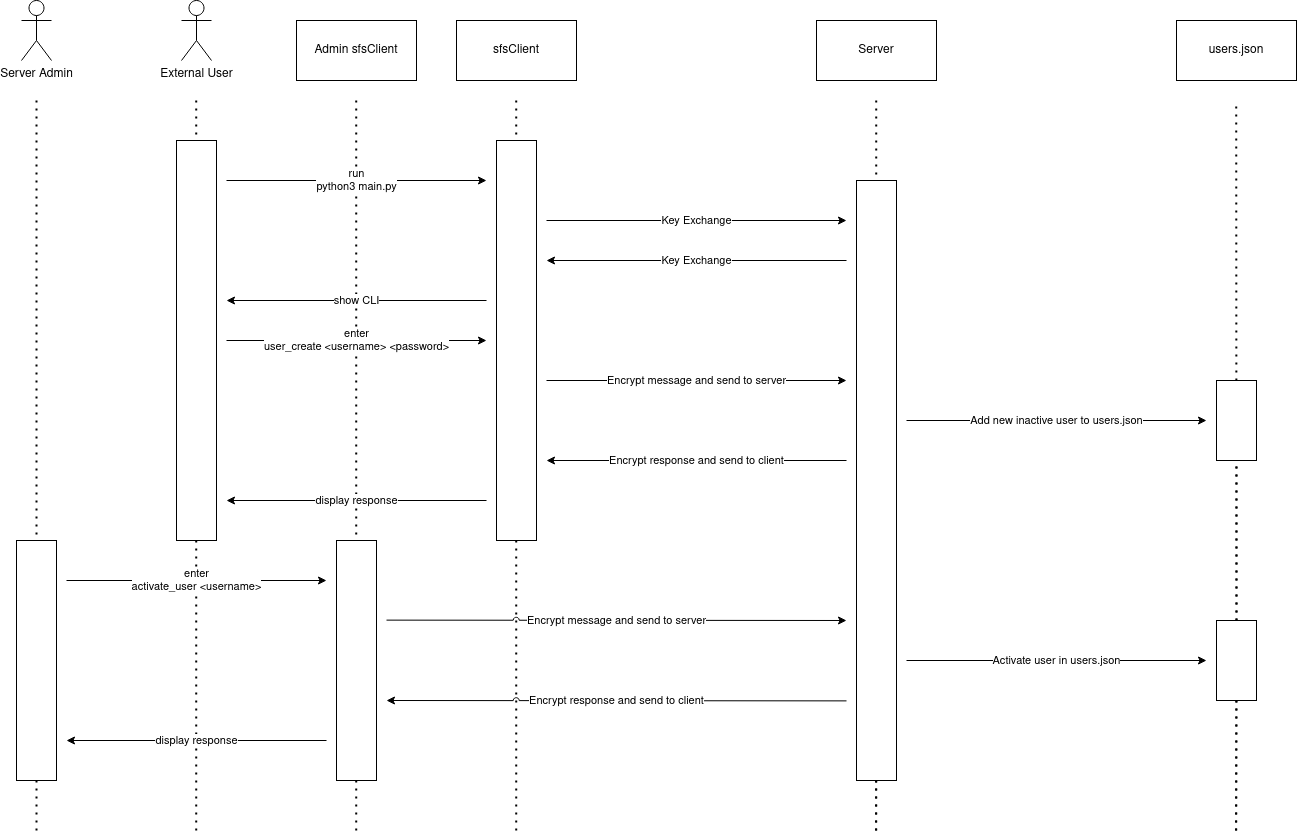

The diagram above was exported from draw.io. Its source (the exported page's mxGraphModel, read from the mxfile embedded in the PNG):
<mxGraphModel dx="1600" dy="795" grid="1" gridSize="10" guides="1" tooltips="1" connect="1" arrows="1" fold="1" page="1" pageScale="1" pageWidth="827" pageHeight="1169" math="0" shadow="0">
  <root>
    <mxCell id="0" />
    <mxCell id="1" parent="0" />
    <mxCell id="Vo6I5AV1mg9mg8wj27z9-7" value="" style="endArrow=none;dashed=1;html=1;dashPattern=1 3;strokeWidth=2;rounded=0;" parent="1" edge="1">
      <mxGeometry width="50" height="50" relative="1" as="geometry">
        <mxPoint x="539.71" y="970" as="sourcePoint" />
        <mxPoint x="539.71" y="240" as="targetPoint" />
      </mxGeometry>
    </mxCell>
    <mxCell id="Vo6I5AV1mg9mg8wj27z9-5" value="" style="endArrow=none;dashed=1;html=1;dashPattern=1 3;strokeWidth=2;rounded=0;" parent="1" edge="1">
      <mxGeometry width="50" height="50" relative="1" as="geometry">
        <mxPoint x="219.71000000000004" y="970" as="sourcePoint" />
        <mxPoint x="219.71000000000004" y="240" as="targetPoint" />
      </mxGeometry>
    </mxCell>
    <mxCell id="JllNO0wJddm4zWJf9yVb-14" value="" style="endArrow=none;dashed=1;html=1;dashPattern=1 3;strokeWidth=2;rounded=0;" parent="1" edge="1">
      <mxGeometry width="50" height="50" relative="1" as="geometry">
        <mxPoint x="379.71000000000004" y="970" as="sourcePoint" />
        <mxPoint x="379.71000000000004" y="240" as="targetPoint" />
      </mxGeometry>
    </mxCell>
    <mxCell id="JllNO0wJddm4zWJf9yVb-3" value="" style="endArrow=none;dashed=1;html=1;dashPattern=1 3;strokeWidth=2;rounded=0;" parent="1" edge="1">
      <mxGeometry width="50" height="50" relative="1" as="geometry">
        <mxPoint x="899.71" y="970" as="sourcePoint" />
        <mxPoint x="899.71" y="240" as="targetPoint" />
      </mxGeometry>
    </mxCell>
    <mxCell id="COqzZSTpip4Swl5It2g6-1" value="External User" style="shape=umlActor;verticalLabelPosition=bottom;verticalAlign=top;html=1;outlineConnect=0;" parent="1" vertex="1">
      <mxGeometry x="205" y="140" width="30" height="60" as="geometry" />
    </mxCell>
    <mxCell id="COqzZSTpip4Swl5It2g6-2" value="Server Admin" style="shape=umlActor;verticalLabelPosition=bottom;verticalAlign=top;html=1;outlineConnect=0;" parent="1" vertex="1">
      <mxGeometry x="45" y="140" width="30" height="60" as="geometry" />
    </mxCell>
    <mxCell id="Vo6I5AV1mg9mg8wj27z9-3" value="users.json" style="rounded=0;whiteSpace=wrap;html=1;" parent="1" vertex="1">
      <mxGeometry x="1200" y="160" width="120" height="60" as="geometry" />
    </mxCell>
    <mxCell id="Vo6I5AV1mg9mg8wj27z9-4" value="Server" style="rounded=0;whiteSpace=wrap;html=1;" parent="1" vertex="1">
      <mxGeometry x="840" y="160" width="120" height="60" as="geometry" />
    </mxCell>
    <mxCell id="wUWJc78nwg7_iBH9bYmX-3" value="" style="rounded=0;whiteSpace=wrap;html=1;" parent="1" vertex="1">
      <mxGeometry x="200" y="280" width="40" height="400" as="geometry" />
    </mxCell>
    <mxCell id="Vo6I5AV1mg9mg8wj27z9-9" value="" style="endArrow=none;dashed=1;html=1;dashPattern=1 3;strokeWidth=2;rounded=0;" parent="1" edge="1">
      <mxGeometry width="50" height="50" relative="1" as="geometry">
        <mxPoint x="60" y="970" as="sourcePoint" />
        <mxPoint x="60" y="240" as="targetPoint" />
      </mxGeometry>
    </mxCell>
    <mxCell id="wUWJc78nwg7_iBH9bYmX-8" value="run&lt;br&gt;python3 main.py" style="endArrow=classic;html=1;rounded=0;jumpStyle=arc;edgeStyle=orthogonalEdgeStyle;" parent="1" edge="1">
      <mxGeometry width="50" height="50" relative="1" as="geometry">
        <mxPoint x="250" y="320" as="sourcePoint" />
        <mxPoint x="510" y="320" as="targetPoint" />
      </mxGeometry>
    </mxCell>
    <mxCell id="wUWJc78nwg7_iBH9bYmX-4" value="" style="rounded=0;whiteSpace=wrap;html=1;" parent="1" vertex="1">
      <mxGeometry x="520" y="280" width="40" height="400" as="geometry" />
    </mxCell>
    <mxCell id="wUWJc78nwg7_iBH9bYmX-9" value="sfsClient" style="rounded=0;whiteSpace=wrap;html=1;" parent="1" vertex="1">
      <mxGeometry x="480" y="160" width="120" height="60" as="geometry" />
    </mxCell>
    <mxCell id="wUWJc78nwg7_iBH9bYmX-10" value="show CLI" style="endArrow=none;html=1;rounded=0;jumpStyle=arc;startArrow=classic;startFill=1;endFill=0;edgeStyle=orthogonalEdgeStyle;" parent="1" edge="1">
      <mxGeometry width="50" height="50" relative="1" as="geometry">
        <mxPoint x="250" y="440" as="sourcePoint" />
        <mxPoint x="510" y="440" as="targetPoint" />
        <mxPoint as="offset" />
      </mxGeometry>
    </mxCell>
    <mxCell id="wUWJc78nwg7_iBH9bYmX-11" value="enter&lt;br&gt;user_create &amp;lt;username&amp;gt; &amp;lt;password&amp;gt;" style="endArrow=classic;html=1;rounded=0;jumpStyle=arc;startArrow=none;startFill=0;endFill=1;edgeStyle=orthogonalEdgeStyle;" parent="1" edge="1">
      <mxGeometry width="50" height="50" relative="1" as="geometry">
        <mxPoint x="250" y="480" as="sourcePoint" />
        <mxPoint x="510" y="480" as="targetPoint" />
        <mxPoint as="offset" />
      </mxGeometry>
    </mxCell>
    <mxCell id="wUWJc78nwg7_iBH9bYmX-14" value="" style="endArrow=none;dashed=1;html=1;dashPattern=1 3;strokeWidth=2;rounded=0;" parent="1" target="Vo6I5AV1mg9mg8wj27z9-11" edge="1">
      <mxGeometry width="50" height="50" relative="1" as="geometry">
        <mxPoint x="899.5" y="970" as="sourcePoint" />
        <mxPoint x="899.5" y="240" as="targetPoint" />
      </mxGeometry>
    </mxCell>
    <mxCell id="Vo6I5AV1mg9mg8wj27z9-11" value="" style="rounded=0;whiteSpace=wrap;html=1;" parent="1" vertex="1">
      <mxGeometry x="880" y="320" width="40" height="600" as="geometry" />
    </mxCell>
    <mxCell id="wUWJc78nwg7_iBH9bYmX-15" value="Key Exchange" style="endArrow=classic;html=1;rounded=0;jumpStyle=arc;edgeStyle=elbowEdgeStyle;elbow=vertical;" parent="1" edge="1">
      <mxGeometry x="0.0005" width="50" height="50" relative="1" as="geometry">
        <mxPoint x="570" y="360" as="sourcePoint" />
        <mxPoint x="870" y="360" as="targetPoint" />
        <mxPoint as="offset" />
      </mxGeometry>
    </mxCell>
    <mxCell id="wUWJc78nwg7_iBH9bYmX-17" value="Key Exchange" style="endArrow=none;html=1;rounded=0;jumpStyle=arc;edgeStyle=orthogonalEdgeStyle;elbow=vertical;startArrow=classic;startFill=1;endFill=0;" parent="1" edge="1">
      <mxGeometry x="0.0005" width="50" height="50" relative="1" as="geometry">
        <mxPoint x="570" y="400" as="sourcePoint" />
        <mxPoint x="870" y="400" as="targetPoint" />
        <mxPoint as="offset" />
        <Array as="points" />
      </mxGeometry>
    </mxCell>
    <mxCell id="JllNO0wJddm4zWJf9yVb-1" value="Encrypt message and send to server" style="endArrow=classic;html=1;rounded=0;jumpStyle=arc;edgeStyle=orthogonalEdgeStyle;elbow=vertical;startArrow=none;startFill=0;endFill=1;" parent="1" edge="1">
      <mxGeometry x="0.0005" width="50" height="50" relative="1" as="geometry">
        <mxPoint x="570" y="520" as="sourcePoint" />
        <mxPoint x="870" y="520" as="targetPoint" />
        <mxPoint as="offset" />
        <Array as="points">
          <mxPoint x="720" y="520" />
          <mxPoint x="720" y="520" />
        </Array>
      </mxGeometry>
    </mxCell>
    <mxCell id="JllNO0wJddm4zWJf9yVb-4" value="" style="endArrow=none;dashed=1;html=1;dashPattern=1 3;strokeWidth=2;rounded=0;startArrow=none;" parent="1" source="JllNO0wJddm4zWJf9yVb-17" edge="1">
      <mxGeometry width="50" height="50" relative="1" as="geometry">
        <mxPoint x="1259.71" y="970" as="sourcePoint" />
        <mxPoint x="1259.71" y="240" as="targetPoint" />
      </mxGeometry>
    </mxCell>
    <mxCell id="JllNO0wJddm4zWJf9yVb-5" value="" style="endArrow=none;dashed=1;html=1;dashPattern=1 3;strokeWidth=2;rounded=0;startArrow=none;" parent="1" source="JllNO0wJddm4zWJf9yVb-17" target="JllNO0wJddm4zWJf9yVb-6" edge="1">
      <mxGeometry width="50" height="50" relative="1" as="geometry">
        <mxPoint x="1259.5" y="970" as="sourcePoint" />
        <mxPoint x="1259.5" y="240" as="targetPoint" />
      </mxGeometry>
    </mxCell>
    <mxCell id="JllNO0wJddm4zWJf9yVb-6" value="" style="rounded=0;whiteSpace=wrap;html=1;" parent="1" vertex="1">
      <mxGeometry x="1240" y="520" width="40" height="80" as="geometry" />
    </mxCell>
    <mxCell id="JllNO0wJddm4zWJf9yVb-7" value="Add new inactive user to users.json" style="endArrow=classic;html=1;rounded=0;jumpStyle=arc;edgeStyle=orthogonalEdgeStyle;elbow=vertical;startArrow=none;startFill=0;endFill=1;" parent="1" edge="1">
      <mxGeometry x="0.0005" width="50" height="50" relative="1" as="geometry">
        <mxPoint x="930" y="560" as="sourcePoint" />
        <mxPoint x="1230" y="560" as="targetPoint" />
        <mxPoint as="offset" />
        <Array as="points">
          <mxPoint x="1150" y="560" />
          <mxPoint x="1150" y="560" />
        </Array>
      </mxGeometry>
    </mxCell>
    <mxCell id="JllNO0wJddm4zWJf9yVb-8" value="Encrypt response and send to client" style="endArrow=none;html=1;rounded=0;jumpStyle=arc;edgeStyle=orthogonalEdgeStyle;elbow=vertical;startArrow=classic;startFill=1;endFill=0;" parent="1" edge="1">
      <mxGeometry x="0.0005" width="50" height="50" relative="1" as="geometry">
        <mxPoint x="570" y="600" as="sourcePoint" />
        <mxPoint x="870" y="600" as="targetPoint" />
        <mxPoint as="offset" />
        <Array as="points">
          <mxPoint x="720" y="600" />
          <mxPoint x="720" y="600" />
        </Array>
      </mxGeometry>
    </mxCell>
    <mxCell id="JllNO0wJddm4zWJf9yVb-9" value="display response" style="endArrow=none;html=1;rounded=0;jumpStyle=arc;edgeStyle=orthogonalEdgeStyle;elbow=vertical;startArrow=classic;startFill=1;endFill=0;" parent="1" edge="1">
      <mxGeometry x="0.0005" width="50" height="50" relative="1" as="geometry">
        <mxPoint x="250" y="640" as="sourcePoint" />
        <mxPoint x="510" y="640" as="targetPoint" />
        <mxPoint as="offset" />
        <Array as="points">
          <mxPoint x="400" y="640" />
          <mxPoint x="400" y="640" />
        </Array>
      </mxGeometry>
    </mxCell>
    <mxCell id="JllNO0wJddm4zWJf9yVb-10" value="" style="rounded=0;whiteSpace=wrap;html=1;" parent="1" vertex="1">
      <mxGeometry x="40" y="680" width="40" height="240" as="geometry" />
    </mxCell>
    <mxCell id="JllNO0wJddm4zWJf9yVb-12" value="enter&lt;br&gt;activate_user &amp;lt;username&amp;gt;" style="endArrow=classic;html=1;rounded=0;jumpStyle=arc;startArrow=none;startFill=0;endFill=1;edgeStyle=orthogonalEdgeStyle;" parent="1" edge="1">
      <mxGeometry x="0.0025" width="50" height="50" relative="1" as="geometry">
        <mxPoint x="90" y="720" as="sourcePoint" />
        <mxPoint x="350" y="720" as="targetPoint" />
        <mxPoint as="offset" />
      </mxGeometry>
    </mxCell>
    <mxCell id="JllNO0wJddm4zWJf9yVb-13" value="Admin sfsClient" style="rounded=0;whiteSpace=wrap;html=1;" parent="1" vertex="1">
      <mxGeometry x="320" y="160" width="120" height="60" as="geometry" />
    </mxCell>
    <mxCell id="JllNO0wJddm4zWJf9yVb-15" value="" style="rounded=0;whiteSpace=wrap;html=1;" parent="1" vertex="1">
      <mxGeometry x="360" y="680" width="40" height="240" as="geometry" />
    </mxCell>
    <mxCell id="JllNO0wJddm4zWJf9yVb-16" value="Encrypt message and send to server" style="endArrow=classic;html=1;rounded=0;jumpStyle=arc;edgeStyle=orthogonalEdgeStyle;elbow=vertical;startArrow=none;startFill=0;endFill=1;" parent="1" edge="1">
      <mxGeometry x="0.0005" width="50" height="50" relative="1" as="geometry">
        <mxPoint x="410" y="759.63" as="sourcePoint" />
        <mxPoint x="870" y="760" as="targetPoint" />
        <mxPoint as="offset" />
        <Array as="points">
          <mxPoint x="560" y="759.63" />
          <mxPoint x="560" y="759.63" />
        </Array>
      </mxGeometry>
    </mxCell>
    <mxCell id="JllNO0wJddm4zWJf9yVb-18" value="" style="endArrow=none;dashed=1;html=1;dashPattern=1 3;strokeWidth=2;rounded=0;" parent="1" target="JllNO0wJddm4zWJf9yVb-17" edge="1">
      <mxGeometry width="50" height="50" relative="1" as="geometry">
        <mxPoint x="1259.71" y="970" as="sourcePoint" />
        <mxPoint x="1259.71" y="240" as="targetPoint" />
      </mxGeometry>
    </mxCell>
    <mxCell id="JllNO0wJddm4zWJf9yVb-19" value="Activate user in users.json" style="endArrow=classic;html=1;rounded=0;jumpStyle=arc;edgeStyle=orthogonalEdgeStyle;elbow=vertical;startArrow=none;startFill=0;endFill=1;" parent="1" edge="1">
      <mxGeometry x="0.0023" width="50" height="50" relative="1" as="geometry">
        <mxPoint x="930" y="800.01" as="sourcePoint" />
        <mxPoint x="1230" y="800" as="targetPoint" />
        <mxPoint as="offset" />
        <Array as="points">
          <mxPoint x="1080" y="800.01" />
          <mxPoint x="1080" y="800.01" />
        </Array>
      </mxGeometry>
    </mxCell>
    <mxCell id="JllNO0wJddm4zWJf9yVb-20" value="" style="endArrow=none;dashed=1;html=1;dashPattern=1 3;strokeWidth=2;rounded=0;" parent="1" target="JllNO0wJddm4zWJf9yVb-17" edge="1">
      <mxGeometry width="50" height="50" relative="1" as="geometry">
        <mxPoint x="1259.5" y="970" as="sourcePoint" />
        <mxPoint x="1260" y="600" as="targetPoint" />
      </mxGeometry>
    </mxCell>
    <mxCell id="JllNO0wJddm4zWJf9yVb-17" value="" style="rounded=0;whiteSpace=wrap;html=1;" parent="1" vertex="1">
      <mxGeometry x="1240" y="760" width="40" height="80" as="geometry" />
    </mxCell>
    <mxCell id="JllNO0wJddm4zWJf9yVb-21" value="Encrypt response and send to client" style="endArrow=none;html=1;rounded=0;jumpStyle=arc;edgeStyle=orthogonalEdgeStyle;elbow=vertical;startArrow=classic;startFill=1;endFill=0;" parent="1" edge="1">
      <mxGeometry x="0.0005" width="50" height="50" relative="1" as="geometry">
        <mxPoint x="410" y="840.01" as="sourcePoint" />
        <mxPoint x="870" y="840.38" as="targetPoint" />
        <mxPoint as="offset" />
        <Array as="points">
          <mxPoint x="560" y="840.01" />
          <mxPoint x="560" y="840.01" />
        </Array>
      </mxGeometry>
    </mxCell>
    <mxCell id="JllNO0wJddm4zWJf9yVb-23" value="display response" style="endArrow=none;html=1;rounded=0;jumpStyle=arc;edgeStyle=orthogonalEdgeStyle;elbow=vertical;startArrow=classic;startFill=1;endFill=0;" parent="1" edge="1">
      <mxGeometry x="0.0005" width="50" height="50" relative="1" as="geometry">
        <mxPoint x="90" y="880" as="sourcePoint" />
        <mxPoint x="350" y="880" as="targetPoint" />
        <mxPoint as="offset" />
        <Array as="points">
          <mxPoint x="240" y="880" />
          <mxPoint x="240" y="880" />
        </Array>
      </mxGeometry>
    </mxCell>
  </root>
</mxGraphModel>